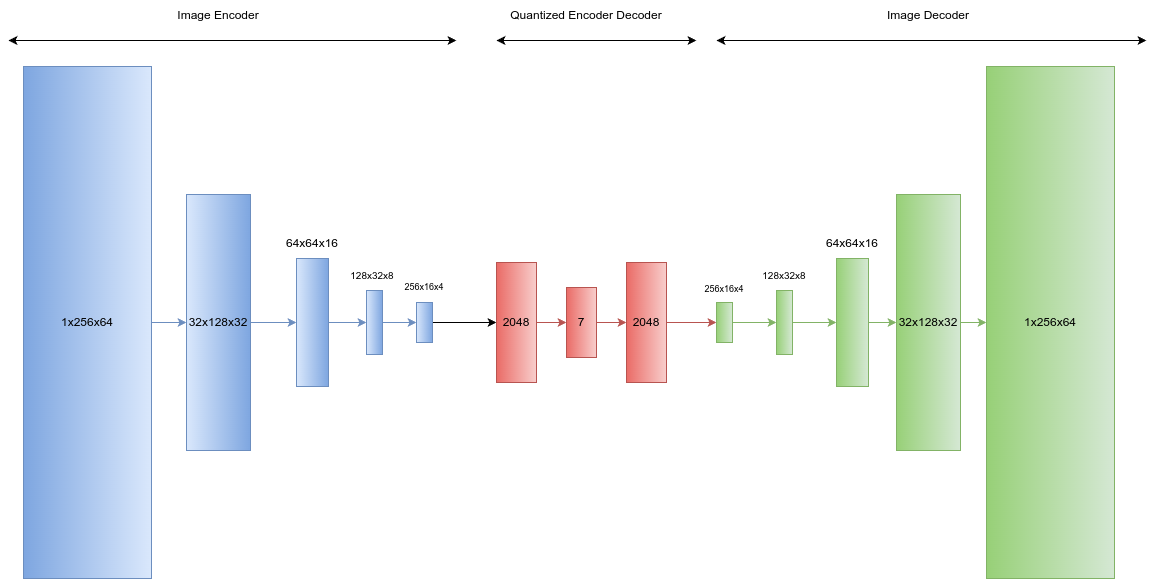

The diagram above was exported from draw.io. Its source (the exported page's mxGraphModel, read from the mxfile embedded in the PNG):
<mxGraphModel dx="2276" dy="1857" grid="1" gridSize="10" guides="1" tooltips="1" connect="1" arrows="1" fold="1" page="1" pageScale="1" pageWidth="850" pageHeight="1100" math="0" shadow="0">
  <root>
    <mxCell id="0" />
    <mxCell id="1" parent="0" />
    <mxCell id="XHCtx0QPMVvPpKFPjp9K-32" style="edgeStyle=orthogonalEdgeStyle;rounded=0;orthogonalLoop=1;jettySize=auto;html=1;exitX=0.5;exitY=0;exitDx=0;exitDy=0;entryX=0.5;entryY=1;entryDx=0;entryDy=0;fillColor=#dae8fc;gradientColor=#7ea6e0;strokeColor=#6c8ebf;" edge="1" parent="1" source="XHCtx0QPMVvPpKFPjp9K-1" target="XHCtx0QPMVvPpKFPjp9K-2">
      <mxGeometry relative="1" as="geometry" />
    </mxCell>
    <mxCell id="XHCtx0QPMVvPpKFPjp9K-1" value="1x256x64" style="rounded=0;whiteSpace=wrap;html=1;direction=south;fillColor=#dae8fc;gradientColor=#7ea6e0;strokeColor=#6c8ebf;" vertex="1" parent="1">
      <mxGeometry x="-553" y="56" width="128" height="512" as="geometry" />
    </mxCell>
    <mxCell id="XHCtx0QPMVvPpKFPjp9K-33" style="edgeStyle=orthogonalEdgeStyle;rounded=0;orthogonalLoop=1;jettySize=auto;html=1;exitX=0.5;exitY=0;exitDx=0;exitDy=0;entryX=0.5;entryY=1;entryDx=0;entryDy=0;fillColor=#dae8fc;gradientColor=#7ea6e0;strokeColor=#6c8ebf;" edge="1" parent="1" source="XHCtx0QPMVvPpKFPjp9K-2" target="XHCtx0QPMVvPpKFPjp9K-3">
      <mxGeometry relative="1" as="geometry" />
    </mxCell>
    <mxCell id="XHCtx0QPMVvPpKFPjp9K-2" value="32x128x32" style="rounded=0;whiteSpace=wrap;html=1;flipV=1;flipH=1;direction=south;fillColor=#dae8fc;gradientColor=#7ea6e0;strokeColor=#6c8ebf;" vertex="1" parent="1">
      <mxGeometry x="-390" y="184" width="64" height="256" as="geometry" />
    </mxCell>
    <mxCell id="XHCtx0QPMVvPpKFPjp9K-34" style="edgeStyle=orthogonalEdgeStyle;rounded=0;orthogonalLoop=1;jettySize=auto;html=1;exitX=0.5;exitY=0;exitDx=0;exitDy=0;entryX=0.5;entryY=1;entryDx=0;entryDy=0;fillColor=#dae8fc;gradientColor=#7ea6e0;strokeColor=#6c8ebf;" edge="1" parent="1" source="XHCtx0QPMVvPpKFPjp9K-3" target="XHCtx0QPMVvPpKFPjp9K-4">
      <mxGeometry relative="1" as="geometry" />
    </mxCell>
    <mxCell id="XHCtx0QPMVvPpKFPjp9K-3" value="" style="rounded=0;whiteSpace=wrap;html=1;flipV=1;flipH=1;direction=south;fillColor=#dae8fc;gradientColor=#7ea6e0;strokeColor=#6c8ebf;" vertex="1" parent="1">
      <mxGeometry x="-280" y="248" width="32" height="128" as="geometry" />
    </mxCell>
    <mxCell id="XHCtx0QPMVvPpKFPjp9K-35" style="edgeStyle=orthogonalEdgeStyle;rounded=0;orthogonalLoop=1;jettySize=auto;html=1;exitX=0.5;exitY=0;exitDx=0;exitDy=0;entryX=0.5;entryY=1;entryDx=0;entryDy=0;fillColor=#dae8fc;gradientColor=#7ea6e0;strokeColor=#6c8ebf;" edge="1" parent="1" source="XHCtx0QPMVvPpKFPjp9K-4" target="XHCtx0QPMVvPpKFPjp9K-6">
      <mxGeometry relative="1" as="geometry" />
    </mxCell>
    <mxCell id="XHCtx0QPMVvPpKFPjp9K-4" value="" style="rounded=0;whiteSpace=wrap;html=1;flipV=1;flipH=1;direction=south;fillColor=#dae8fc;gradientColor=#7ea6e0;strokeColor=#6c8ebf;" vertex="1" parent="1">
      <mxGeometry x="-210" y="280" width="16" height="64" as="geometry" />
    </mxCell>
    <mxCell id="XHCtx0QPMVvPpKFPjp9K-41" style="edgeStyle=orthogonalEdgeStyle;rounded=0;orthogonalLoop=1;jettySize=auto;html=1;exitX=0.5;exitY=0;exitDx=0;exitDy=0;entryX=0.5;entryY=1;entryDx=0;entryDy=0;" edge="1" parent="1" source="XHCtx0QPMVvPpKFPjp9K-6" target="XHCtx0QPMVvPpKFPjp9K-16">
      <mxGeometry relative="1" as="geometry" />
    </mxCell>
    <mxCell id="XHCtx0QPMVvPpKFPjp9K-6" value="" style="rounded=0;whiteSpace=wrap;html=1;fontSize=9;flipV=1;flipH=1;direction=south;fillColor=#dae8fc;gradientColor=#7ea6e0;strokeColor=#6c8ebf;" vertex="1" parent="1">
      <mxGeometry x="-160" y="292" width="16" height="40" as="geometry" />
    </mxCell>
    <mxCell id="XHCtx0QPMVvPpKFPjp9K-10" value="256x16x4" style="text;html=1;align=center;verticalAlign=middle;whiteSpace=wrap;rounded=0;fontSize=9;" vertex="1" parent="1">
      <mxGeometry x="-182" y="262" width="60" height="30" as="geometry" />
    </mxCell>
    <mxCell id="XHCtx0QPMVvPpKFPjp9K-11" value="128x32x8" style="text;html=1;align=center;verticalAlign=middle;whiteSpace=wrap;rounded=0;fontSize=10;" vertex="1" parent="1">
      <mxGeometry x="-234" y="250" width="60" height="30" as="geometry" />
    </mxCell>
    <mxCell id="XHCtx0QPMVvPpKFPjp9K-12" value="64x64x16" style="text;html=1;align=center;verticalAlign=middle;whiteSpace=wrap;rounded=0;" vertex="1" parent="1">
      <mxGeometry x="-294" y="218" width="60" height="30" as="geometry" />
    </mxCell>
    <mxCell id="XHCtx0QPMVvPpKFPjp9K-14" value="" style="endArrow=classic;startArrow=classic;html=1;rounded=0;" edge="1" parent="1">
      <mxGeometry width="50" height="50" relative="1" as="geometry">
        <mxPoint x="-568" y="30" as="sourcePoint" />
        <mxPoint x="-120" y="30" as="targetPoint" />
        <Array as="points">
          <mxPoint x="-308" y="30" />
        </Array>
      </mxGeometry>
    </mxCell>
    <mxCell id="XHCtx0QPMVvPpKFPjp9K-15" value="Image Encoder" style="text;html=1;align=center;verticalAlign=middle;whiteSpace=wrap;rounded=0;" vertex="1" parent="1">
      <mxGeometry x="-418" y="-10" width="120" height="30" as="geometry" />
    </mxCell>
    <mxCell id="XHCtx0QPMVvPpKFPjp9K-38" style="edgeStyle=orthogonalEdgeStyle;rounded=0;orthogonalLoop=1;jettySize=auto;html=1;exitX=0.5;exitY=0;exitDx=0;exitDy=0;entryX=0.5;entryY=1;entryDx=0;entryDy=0;fillColor=#f8cecc;strokeColor=#b85450;gradientColor=#ea6b66;" edge="1" parent="1" source="XHCtx0QPMVvPpKFPjp9K-16" target="XHCtx0QPMVvPpKFPjp9K-17">
      <mxGeometry relative="1" as="geometry" />
    </mxCell>
    <mxCell id="XHCtx0QPMVvPpKFPjp9K-16" value="2048" style="rounded=0;whiteSpace=wrap;html=1;direction=south;fillColor=#f8cecc;strokeColor=#b85450;gradientColor=#ea6b66;" vertex="1" parent="1">
      <mxGeometry x="-80" y="252" width="40" height="120" as="geometry" />
    </mxCell>
    <mxCell id="XHCtx0QPMVvPpKFPjp9K-42" style="edgeStyle=orthogonalEdgeStyle;rounded=0;orthogonalLoop=1;jettySize=auto;html=1;exitX=0.5;exitY=0;exitDx=0;exitDy=0;entryX=0.5;entryY=1;entryDx=0;entryDy=0;fillColor=#f8cecc;strokeColor=#b85450;gradientColor=#ea6b66;" edge="1" parent="1" source="XHCtx0QPMVvPpKFPjp9K-17" target="XHCtx0QPMVvPpKFPjp9K-18">
      <mxGeometry relative="1" as="geometry" />
    </mxCell>
    <mxCell id="XHCtx0QPMVvPpKFPjp9K-17" value="7" style="rounded=0;whiteSpace=wrap;html=1;direction=south;fillColor=#f8cecc;strokeColor=#b85450;gradientColor=#ea6b66;" vertex="1" parent="1">
      <mxGeometry x="-10" y="277" width="30" height="70" as="geometry" />
    </mxCell>
    <mxCell id="XHCtx0QPMVvPpKFPjp9K-44" style="edgeStyle=orthogonalEdgeStyle;rounded=0;orthogonalLoop=1;jettySize=auto;html=1;exitX=0.5;exitY=0;exitDx=0;exitDy=0;entryX=0.5;entryY=1;entryDx=0;entryDy=0;fillColor=#f8cecc;gradientColor=#ea6b66;strokeColor=#b85450;" edge="1" parent="1" source="XHCtx0QPMVvPpKFPjp9K-18" target="XHCtx0QPMVvPpKFPjp9K-25">
      <mxGeometry relative="1" as="geometry" />
    </mxCell>
    <mxCell id="XHCtx0QPMVvPpKFPjp9K-18" value="2048" style="rounded=0;whiteSpace=wrap;html=1;direction=south;fillColor=#f8cecc;strokeColor=#b85450;gradientColor=#ea6b66;" vertex="1" parent="1">
      <mxGeometry x="50" y="252" width="40" height="120" as="geometry" />
    </mxCell>
    <mxCell id="XHCtx0QPMVvPpKFPjp9K-19" value="" style="endArrow=classic;startArrow=classic;html=1;rounded=0;" edge="1" parent="1">
      <mxGeometry width="50" height="50" relative="1" as="geometry">
        <mxPoint x="-80" y="30" as="sourcePoint" />
        <mxPoint x="120" y="30" as="targetPoint" />
      </mxGeometry>
    </mxCell>
    <mxCell id="XHCtx0QPMVvPpKFPjp9K-20" value="Quantized Encoder Decoder" style="text;html=1;align=center;verticalAlign=middle;whiteSpace=wrap;rounded=0;" vertex="1" parent="1">
      <mxGeometry x="-80" y="-10" width="180" height="30" as="geometry" />
    </mxCell>
    <mxCell id="XHCtx0QPMVvPpKFPjp9K-21" value="1x256x64" style="rounded=0;whiteSpace=wrap;html=1;direction=south;flipH=0;fillColor=#d5e8d4;gradientColor=#97d077;strokeColor=#82b366;" vertex="1" parent="1">
      <mxGeometry x="410" y="56" width="128" height="512" as="geometry" />
    </mxCell>
    <mxCell id="XHCtx0QPMVvPpKFPjp9K-48" style="edgeStyle=orthogonalEdgeStyle;rounded=0;orthogonalLoop=1;jettySize=auto;html=1;exitX=0.5;exitY=0;exitDx=0;exitDy=0;entryX=0.5;entryY=1;entryDx=0;entryDy=0;fillColor=#d5e8d4;gradientColor=#97d077;strokeColor=#82b366;" edge="1" parent="1" source="XHCtx0QPMVvPpKFPjp9K-22" target="XHCtx0QPMVvPpKFPjp9K-21">
      <mxGeometry relative="1" as="geometry" />
    </mxCell>
    <mxCell id="XHCtx0QPMVvPpKFPjp9K-22" value="32x128x32" style="rounded=0;whiteSpace=wrap;html=1;flipV=1;flipH=0;direction=south;fillColor=#d5e8d4;gradientColor=#97d077;strokeColor=#82b366;" vertex="1" parent="1">
      <mxGeometry x="320" y="184" width="64" height="256" as="geometry" />
    </mxCell>
    <mxCell id="XHCtx0QPMVvPpKFPjp9K-47" style="edgeStyle=orthogonalEdgeStyle;rounded=0;orthogonalLoop=1;jettySize=auto;html=1;exitX=0.5;exitY=0;exitDx=0;exitDy=0;entryX=0.5;entryY=1;entryDx=0;entryDy=0;fillColor=#d5e8d4;gradientColor=#97d077;strokeColor=#82b366;" edge="1" parent="1" source="XHCtx0QPMVvPpKFPjp9K-23" target="XHCtx0QPMVvPpKFPjp9K-22">
      <mxGeometry relative="1" as="geometry" />
    </mxCell>
    <mxCell id="XHCtx0QPMVvPpKFPjp9K-23" value="" style="rounded=0;whiteSpace=wrap;html=1;flipV=1;flipH=0;direction=south;fillColor=#d5e8d4;gradientColor=#97d077;strokeColor=#82b366;" vertex="1" parent="1">
      <mxGeometry x="260" y="248" width="32" height="128" as="geometry" />
    </mxCell>
    <mxCell id="XHCtx0QPMVvPpKFPjp9K-46" style="edgeStyle=orthogonalEdgeStyle;rounded=0;orthogonalLoop=1;jettySize=auto;html=1;exitX=0.5;exitY=0;exitDx=0;exitDy=0;entryX=0.5;entryY=1;entryDx=0;entryDy=0;fillColor=#d5e8d4;gradientColor=#97d077;strokeColor=#82b366;" edge="1" parent="1" source="XHCtx0QPMVvPpKFPjp9K-24" target="XHCtx0QPMVvPpKFPjp9K-23">
      <mxGeometry relative="1" as="geometry" />
    </mxCell>
    <mxCell id="XHCtx0QPMVvPpKFPjp9K-24" value="" style="rounded=0;whiteSpace=wrap;html=1;flipV=1;flipH=0;direction=south;fillColor=#d5e8d4;gradientColor=#97d077;strokeColor=#82b366;" vertex="1" parent="1">
      <mxGeometry x="200" y="280" width="16" height="64" as="geometry" />
    </mxCell>
    <mxCell id="XHCtx0QPMVvPpKFPjp9K-45" style="edgeStyle=orthogonalEdgeStyle;rounded=0;orthogonalLoop=1;jettySize=auto;html=1;exitX=0.5;exitY=0;exitDx=0;exitDy=0;entryX=0.5;entryY=1;entryDx=0;entryDy=0;fillColor=#d5e8d4;gradientColor=#97d077;strokeColor=#82b366;" edge="1" parent="1" source="XHCtx0QPMVvPpKFPjp9K-25" target="XHCtx0QPMVvPpKFPjp9K-24">
      <mxGeometry relative="1" as="geometry" />
    </mxCell>
    <mxCell id="XHCtx0QPMVvPpKFPjp9K-25" value="" style="rounded=0;whiteSpace=wrap;html=1;fontSize=9;flipV=1;flipH=0;direction=south;fillColor=#d5e8d4;gradientColor=#97d077;strokeColor=#82b366;" vertex="1" parent="1">
      <mxGeometry x="140" y="292" width="16" height="40" as="geometry" />
    </mxCell>
    <mxCell id="XHCtx0QPMVvPpKFPjp9K-26" value="256x16x4" style="text;html=1;align=center;verticalAlign=middle;whiteSpace=wrap;rounded=0;fontSize=9;flipH=0;" vertex="1" parent="1">
      <mxGeometry x="118" y="264" width="60" height="30" as="geometry" />
    </mxCell>
    <mxCell id="XHCtx0QPMVvPpKFPjp9K-27" value="128x32x8" style="text;html=1;align=center;verticalAlign=middle;whiteSpace=wrap;rounded=0;fontSize=10;flipH=0;" vertex="1" parent="1">
      <mxGeometry x="178" y="250" width="60" height="30" as="geometry" />
    </mxCell>
    <mxCell id="XHCtx0QPMVvPpKFPjp9K-28" value="64x64x16" style="text;html=1;align=center;verticalAlign=middle;whiteSpace=wrap;rounded=0;flipH=0;" vertex="1" parent="1">
      <mxGeometry x="246" y="218" width="60" height="30" as="geometry" />
    </mxCell>
    <mxCell id="XHCtx0QPMVvPpKFPjp9K-29" value="" style="endArrow=classic;startArrow=classic;html=1;rounded=0;" edge="1" parent="1">
      <mxGeometry width="50" height="50" relative="1" as="geometry">
        <mxPoint x="140" y="30" as="sourcePoint" />
        <mxPoint x="570" y="30" as="targetPoint" />
      </mxGeometry>
    </mxCell>
    <mxCell id="XHCtx0QPMVvPpKFPjp9K-30" value="Image Decoder" style="text;html=1;align=center;verticalAlign=middle;whiteSpace=wrap;rounded=0;" vertex="1" parent="1">
      <mxGeometry x="287" y="-10" width="130" height="30" as="geometry" />
    </mxCell>
  </root>
</mxGraphModel>